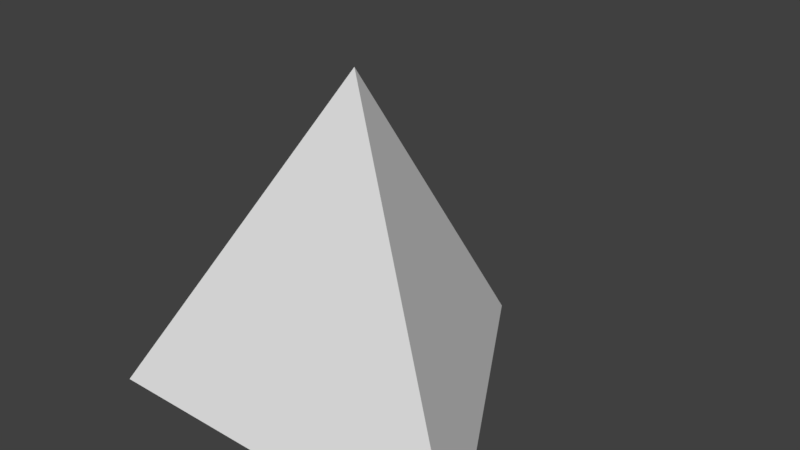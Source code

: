 # Source: tetrahedron.blend  (saved by Blender 2.78.0; exported with 4.5.12 LTS)
import bpy
from mathutils import Matrix  # noqa: F401  (used for matrix-valued properties, if any)

bpy.ops.wm.read_factory_settings(use_empty=True)
scene = bpy.context.scene
scene.name = 'Scene'

# ---- collections
col_collection_1 = bpy.data.collections.new('Collection 1'); scene.collection.children.link(col_collection_1)

# ---- world
world_world = bpy.data.worlds.new('World'); scene.world = world_world
world_world.color = (0.05088, 0.05088, 0.05088)
world_world.use_sun_shadow = False
world_world.sun_shadow_jitter_overblur = 0.0
world_world.cycles.sampling_method = 'MANUAL'

# ---- meshes
me_cone = bpy.data.meshes.new('Cone')
me_cone.from_pydata([(5.748e-09, 0.6929, -0.35), (0.6001, -0.3464, -0.35), (5.748e-09, -8.037e-09, 0.65), (-0.6001, -0.3464, -0.35)], [], [(0, 2, 1), (1, 2, 3), (3, 2, 0), (0, 1, 3)])
me_cone.use_remesh_preserve_volume = False
me_cone.use_remesh_preserve_attributes = False
me_cone.use_mirror_vertex_groups = False
me_cone.update()

# ---- objects
ob_cone = bpy.data.objects.new('Cone', me_cone)

# ---- transforms, parenting, visibility, modifiers, constraints
ob_cone.location = (0.0, 0.0, 0.0)
ob_cone.lineart.crease_threshold = 0.0

# ---- collection membership
col_collection_1.objects.link(ob_cone)

# ---- scene / render settings (as saved in the file)
scene.frame_start = 1; scene.frame_end = 250; scene.frame_set(1)
scene.render.engine = 'BLENDER_EEVEE_NEXT'
scene.render.resolution_percentage = 50
scene.render.dither_intensity = 0.0
scene.cycles.use_denoising = False
scene.cycles.samples = 128
scene.cycles.sampling_pattern = 'TABULATED_SOBOL'
scene.cycles.light_sampling_threshold = 0.0
scene.cycles.use_adaptive_sampling = False
scene.cycles.use_light_tree = False
scene.cycles.blur_glossy = 0.0
scene.cycles.sample_clamp_indirect = 0.0
scene.view_settings.view_transform = 'Standard'
bpy.context.view_layer.update()

# ---- added for rendering (the .blend has no active camera and no usable light): camera, sun
cam_auto = bpy.data.cameras.new('AutoCamera')
cam_auto.lens = 50.0
cam_auto.sensor_width = 36.0
cam_auto.clip_end = 1000.0
ob_auto_camera = bpy.data.objects.new('AutoCamera', cam_auto)
scene.collection.objects.link(ob_auto_camera)
ob_auto_camera.location = (1.73598, -1.90996, 1.53879)
ob_auto_camera.rotation_euler = (1.09748, -7.21219e-08, 0.694738)
scene.camera = ob_auto_camera
light_auto_sun = bpy.data.lights.new('AutoSun', 'SUN')
light_auto_sun.energy = 3.0
light_auto_sun.angle = 0.0523599
ob_auto_sun = bpy.data.objects.new('AutoSun', light_auto_sun)
scene.collection.objects.link(ob_auto_sun)
ob_auto_sun.rotation_euler = (0.872665, 0.174533, 0.523599)
bpy.context.view_layer.update()
